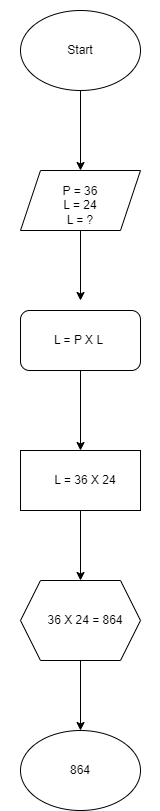

The diagram above was exported from draw.io. Its source (the exported page's mxGraphModel, read from the mxfile embedded in the PNG):
<mxGraphModel dx="880" dy="468" grid="1" gridSize="10" guides="1" tooltips="1" connect="1" arrows="1" fold="1" page="1" pageScale="1" pageWidth="850" pageHeight="1100" math="0" shadow="0">
  <root>
    <mxCell id="0" />
    <mxCell id="1" parent="0" />
    <mxCell id="xqslmkm2Vca8TryOqm8Q-1" value="" style="ellipse;whiteSpace=wrap;html=1;" vertex="1" parent="1">
      <mxGeometry x="320" y="20" width="120" height="80" as="geometry" />
    </mxCell>
    <mxCell id="xqslmkm2Vca8TryOqm8Q-2" value="" style="endArrow=classic;html=1;rounded=0;exitX=0.5;exitY=1;exitDx=0;exitDy=0;" edge="1" parent="1" source="xqslmkm2Vca8TryOqm8Q-1">
      <mxGeometry width="50" height="50" relative="1" as="geometry">
        <mxPoint x="400" y="270" as="sourcePoint" />
        <mxPoint x="380" y="180" as="targetPoint" />
      </mxGeometry>
    </mxCell>
    <mxCell id="xqslmkm2Vca8TryOqm8Q-3" value="" style="shape=parallelogram;perimeter=parallelogramPerimeter;whiteSpace=wrap;html=1;fixedSize=1;" vertex="1" parent="1">
      <mxGeometry x="320" y="180" width="120" height="60" as="geometry" />
    </mxCell>
    <mxCell id="xqslmkm2Vca8TryOqm8Q-4" value="" style="rounded=1;whiteSpace=wrap;html=1;" vertex="1" parent="1">
      <mxGeometry x="320" y="320" width="120" height="60" as="geometry" />
    </mxCell>
    <mxCell id="xqslmkm2Vca8TryOqm8Q-7" value="" style="endArrow=classic;html=1;rounded=0;exitX=0.5;exitY=1;exitDx=0;exitDy=0;" edge="1" parent="1" source="xqslmkm2Vca8TryOqm8Q-3">
      <mxGeometry width="50" height="50" relative="1" as="geometry">
        <mxPoint x="400" y="270" as="sourcePoint" />
        <mxPoint x="380" y="310" as="targetPoint" />
      </mxGeometry>
    </mxCell>
    <mxCell id="xqslmkm2Vca8TryOqm8Q-8" value="" style="rounded=0;whiteSpace=wrap;html=1;" vertex="1" parent="1">
      <mxGeometry x="320" y="460" width="120" height="60" as="geometry" />
    </mxCell>
    <mxCell id="xqslmkm2Vca8TryOqm8Q-9" value="" style="endArrow=classic;html=1;rounded=0;exitX=0.5;exitY=1;exitDx=0;exitDy=0;entryX=0.5;entryY=0;entryDx=0;entryDy=0;" edge="1" parent="1" source="xqslmkm2Vca8TryOqm8Q-4" target="xqslmkm2Vca8TryOqm8Q-8">
      <mxGeometry width="50" height="50" relative="1" as="geometry">
        <mxPoint x="400" y="540" as="sourcePoint" />
        <mxPoint x="450" y="490" as="targetPoint" />
      </mxGeometry>
    </mxCell>
    <mxCell id="xqslmkm2Vca8TryOqm8Q-10" value="" style="endArrow=classic;html=1;rounded=0;exitX=0.5;exitY=1;exitDx=0;exitDy=0;" edge="1" parent="1" source="xqslmkm2Vca8TryOqm8Q-8">
      <mxGeometry width="50" height="50" relative="1" as="geometry">
        <mxPoint x="400" y="570" as="sourcePoint" />
        <mxPoint x="380" y="590" as="targetPoint" />
      </mxGeometry>
    </mxCell>
    <mxCell id="xqslmkm2Vca8TryOqm8Q-11" value="" style="shape=hexagon;perimeter=hexagonPerimeter2;whiteSpace=wrap;html=1;fixedSize=1;" vertex="1" parent="1">
      <mxGeometry x="320" y="590" width="120" height="80" as="geometry" />
    </mxCell>
    <mxCell id="xqslmkm2Vca8TryOqm8Q-12" value="" style="endArrow=classic;html=1;rounded=0;exitX=0.5;exitY=1;exitDx=0;exitDy=0;" edge="1" parent="1" source="xqslmkm2Vca8TryOqm8Q-11">
      <mxGeometry width="50" height="50" relative="1" as="geometry">
        <mxPoint x="400" y="680" as="sourcePoint" />
        <mxPoint x="380" y="740" as="targetPoint" />
      </mxGeometry>
    </mxCell>
    <mxCell id="xqslmkm2Vca8TryOqm8Q-13" value="" style="ellipse;whiteSpace=wrap;html=1;" vertex="1" parent="1">
      <mxGeometry x="320" y="740" width="120" height="80" as="geometry" />
    </mxCell>
    <mxCell id="xqslmkm2Vca8TryOqm8Q-14" value="Start" style="text;strokeColor=none;align=center;fillColor=none;html=1;verticalAlign=middle;whiteSpace=wrap;rounded=0;" vertex="1" parent="1">
      <mxGeometry x="300" y="10" width="160" height="100" as="geometry" />
    </mxCell>
    <mxCell id="xqslmkm2Vca8TryOqm8Q-16" value="P = 36&lt;div&gt;L = 24&lt;/div&gt;&lt;div&gt;L = ?&lt;/div&gt;" style="text;strokeColor=none;align=center;fillColor=none;html=1;verticalAlign=middle;whiteSpace=wrap;rounded=0;" vertex="1" parent="1">
      <mxGeometry x="350" y="200" width="60" height="30" as="geometry" />
    </mxCell>
    <mxCell id="xqslmkm2Vca8TryOqm8Q-17" value="L = P X L&amp;nbsp;" style="text;strokeColor=none;align=center;fillColor=none;html=1;verticalAlign=middle;whiteSpace=wrap;rounded=0;" vertex="1" parent="1">
      <mxGeometry x="350" y="335" width="60" height="30" as="geometry" />
    </mxCell>
    <mxCell id="xqslmkm2Vca8TryOqm8Q-18" value="L = 36 X 24" style="text;strokeColor=none;align=center;fillColor=none;html=1;verticalAlign=middle;whiteSpace=wrap;rounded=0;" vertex="1" parent="1">
      <mxGeometry x="340" y="475" width="90" height="30" as="geometry" />
    </mxCell>
    <mxCell id="xqslmkm2Vca8TryOqm8Q-19" value="36 X 24 = 864" style="text;strokeColor=none;align=center;fillColor=none;html=1;verticalAlign=middle;whiteSpace=wrap;rounded=0;" vertex="1" parent="1">
      <mxGeometry x="335" y="615" width="100" height="30" as="geometry" />
    </mxCell>
    <mxCell id="xqslmkm2Vca8TryOqm8Q-20" value="864" style="text;strokeColor=none;align=center;fillColor=none;html=1;verticalAlign=middle;whiteSpace=wrap;rounded=0;" vertex="1" parent="1">
      <mxGeometry x="350" y="765" width="60" height="30" as="geometry" />
    </mxCell>
  </root>
</mxGraphModel>